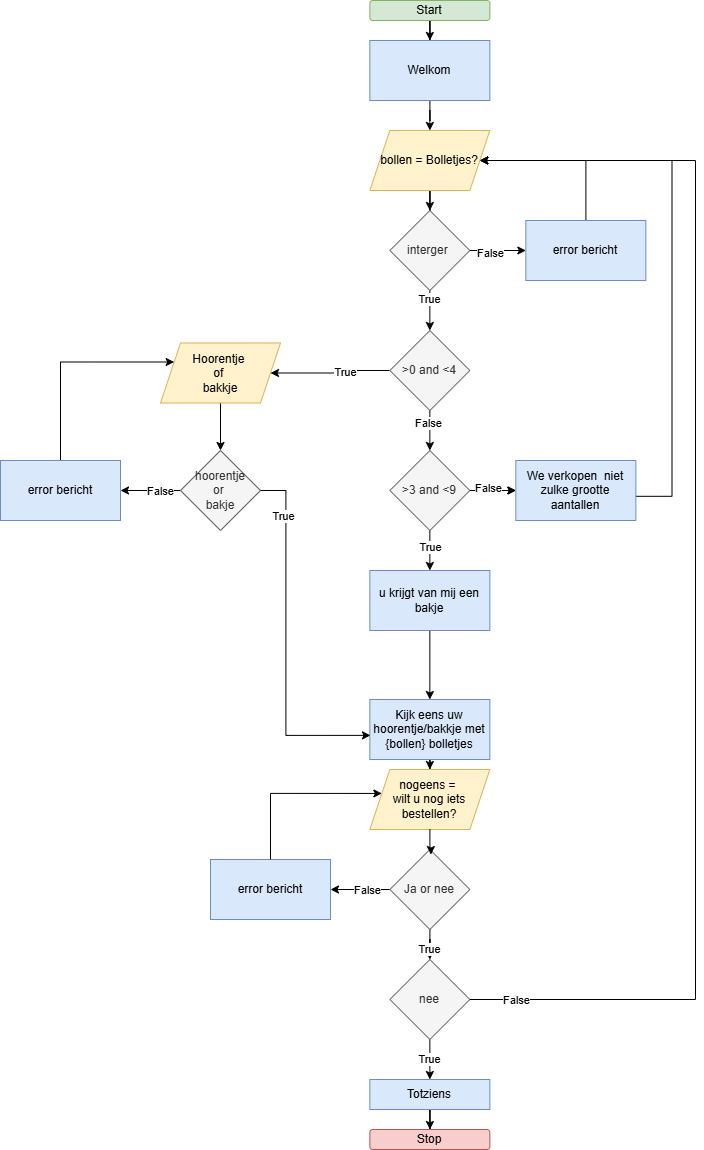

The diagram above was exported from draw.io. Its source (the exported page's mxGraphModel, read from the mxfile embedded in the PNG):
<mxGraphModel dx="854" dy="1697" grid="1" gridSize="10" guides="1" tooltips="1" connect="1" arrows="1" fold="1" page="1" pageScale="1" pageWidth="827" pageHeight="1169" math="0" shadow="0">
  <root>
    <mxCell id="0" />
    <mxCell id="1" parent="0" />
    <mxCell id="eo3QK__k3GWPTv8ARZlW-7" style="edgeStyle=orthogonalEdgeStyle;rounded=0;orthogonalLoop=1;jettySize=auto;html=1;entryX=0.5;entryY=0;entryDx=0;entryDy=0;" parent="1" source="eo3QK__k3GWPTv8ARZlW-1" target="eo3QK__k3GWPTv8ARZlW-3" edge="1">
      <mxGeometry relative="1" as="geometry" />
    </mxCell>
    <mxCell id="eo3QK__k3GWPTv8ARZlW-1" value="Start" style="rounded=1;whiteSpace=wrap;html=1;fillColor=#d5e8d4;strokeColor=#82b366;" parent="1" vertex="1">
      <mxGeometry x="379.35" y="-1169" width="120" height="20" as="geometry" />
    </mxCell>
    <mxCell id="eo3QK__k3GWPTv8ARZlW-6" style="edgeStyle=orthogonalEdgeStyle;rounded=0;orthogonalLoop=1;jettySize=auto;html=1;entryX=0.5;entryY=0;entryDx=0;entryDy=0;" parent="1" source="eo3QK__k3GWPTv8ARZlW-3" target="eo3QK__k3GWPTv8ARZlW-4" edge="1">
      <mxGeometry relative="1" as="geometry" />
    </mxCell>
    <mxCell id="eo3QK__k3GWPTv8ARZlW-3" value="Welkom" style="rounded=0;whiteSpace=wrap;html=1;fillColor=#dae8fc;strokeColor=#6c8ebf;" parent="1" vertex="1">
      <mxGeometry x="379.35" y="-1129" width="120" height="60" as="geometry" />
    </mxCell>
    <mxCell id="eo3QK__k3GWPTv8ARZlW-34" style="edgeStyle=orthogonalEdgeStyle;rounded=0;orthogonalLoop=1;jettySize=auto;html=1;entryX=0.5;entryY=0;entryDx=0;entryDy=0;" parent="1" source="eo3QK__k3GWPTv8ARZlW-4" target="eo3QK__k3GWPTv8ARZlW-35" edge="1">
      <mxGeometry relative="1" as="geometry">
        <mxPoint x="439.35" y="-939" as="targetPoint" />
      </mxGeometry>
    </mxCell>
    <mxCell id="eo3QK__k3GWPTv8ARZlW-4" value="bollen = Bolletjes?" style="shape=parallelogram;perimeter=parallelogramPerimeter;whiteSpace=wrap;html=1;fixedSize=1;fillColor=#fff2cc;strokeColor=#d6b656;" parent="1" vertex="1">
      <mxGeometry x="379.35" y="-1039" width="120" height="60" as="geometry" />
    </mxCell>
    <mxCell id="eo3QK__k3GWPTv8ARZlW-45" style="edgeStyle=orthogonalEdgeStyle;rounded=0;orthogonalLoop=1;jettySize=auto;html=1;entryX=0.5;entryY=0;entryDx=0;entryDy=0;" parent="1" source="eo3QK__k3GWPTv8ARZlW-8" target="eo3QK__k3GWPTv8ARZlW-17" edge="1">
      <mxGeometry relative="1" as="geometry" />
    </mxCell>
    <mxCell id="eo3QK__k3GWPTv8ARZlW-46" value="False" style="edgeLabel;html=1;align=center;verticalAlign=middle;resizable=0;points=[];" parent="eo3QK__k3GWPTv8ARZlW-45" connectable="0" vertex="1">
      <mxGeometry x="-0.3978" y="-2" relative="1" as="geometry">
        <mxPoint as="offset" />
      </mxGeometry>
    </mxCell>
    <mxCell id="hkf2WlqTkVyQ23t6FMIZ-10" style="edgeStyle=orthogonalEdgeStyle;rounded=0;orthogonalLoop=1;jettySize=auto;html=1;entryX=1;entryY=0.5;entryDx=0;entryDy=0;" parent="1" source="eo3QK__k3GWPTv8ARZlW-8" target="eo3QK__k3GWPTv8ARZlW-10" edge="1">
      <mxGeometry relative="1" as="geometry">
        <mxPoint x="355.35" y="-799" as="targetPoint" />
      </mxGeometry>
    </mxCell>
    <mxCell id="hkf2WlqTkVyQ23t6FMIZ-11" value="True" style="edgeLabel;html=1;align=center;verticalAlign=middle;resizable=0;points=[];" parent="hkf2WlqTkVyQ23t6FMIZ-10" vertex="1" connectable="0">
      <mxGeometry x="-0.2557" y="1" relative="1" as="geometry">
        <mxPoint as="offset" />
      </mxGeometry>
    </mxCell>
    <mxCell id="eo3QK__k3GWPTv8ARZlW-8" value="&amp;gt;0 and &amp;lt;4" style="rhombus;whiteSpace=wrap;html=1;fillColor=#f5f5f5;fontColor=#333333;strokeColor=#666666;" parent="1" vertex="1">
      <mxGeometry x="399.35" y="-839" width="80" height="80" as="geometry" />
    </mxCell>
    <mxCell id="eo3QK__k3GWPTv8ARZlW-48" style="edgeStyle=orthogonalEdgeStyle;rounded=0;orthogonalLoop=1;jettySize=auto;html=1;entryX=0.5;entryY=0;entryDx=0;entryDy=0;" parent="1" source="eo3QK__k3GWPTv8ARZlW-10" target="eo3QK__k3GWPTv8ARZlW-49" edge="1">
      <mxGeometry relative="1" as="geometry">
        <mxPoint x="230" y="-719.0000000000001" as="targetPoint" />
      </mxGeometry>
    </mxCell>
    <mxCell id="eo3QK__k3GWPTv8ARZlW-10" value="Hoorentje&amp;nbsp;&lt;div&gt;of&amp;nbsp;&lt;/div&gt;&lt;div&gt;bakkje&lt;/div&gt;" style="shape=parallelogram;perimeter=parallelogramPerimeter;whiteSpace=wrap;html=1;fixedSize=1;fillColor=#fff2cc;strokeColor=#d6b656;" parent="1" vertex="1">
      <mxGeometry x="170" y="-826.5" width="120" height="60" as="geometry" />
    </mxCell>
    <mxCell id="eo3QK__k3GWPTv8ARZlW-21" style="edgeStyle=orthogonalEdgeStyle;rounded=0;orthogonalLoop=1;jettySize=auto;html=1;entryX=0;entryY=0.5;entryDx=0;entryDy=0;" parent="1" source="eo3QK__k3GWPTv8ARZlW-17" target="eo3QK__k3GWPTv8ARZlW-20" edge="1">
      <mxGeometry relative="1" as="geometry">
        <mxPoint x="535.35" y="-679.0000000000001" as="targetPoint" />
      </mxGeometry>
    </mxCell>
    <mxCell id="eo3QK__k3GWPTv8ARZlW-23" value="" style="edgeStyle=orthogonalEdgeStyle;rounded=0;orthogonalLoop=1;jettySize=auto;html=1;" parent="1" source="eo3QK__k3GWPTv8ARZlW-17" target="eo3QK__k3GWPTv8ARZlW-20" edge="1">
      <mxGeometry relative="1" as="geometry" />
    </mxCell>
    <mxCell id="eo3QK__k3GWPTv8ARZlW-24" value="False" style="edgeLabel;html=1;align=center;verticalAlign=middle;resizable=0;points=[];" parent="eo3QK__k3GWPTv8ARZlW-23" connectable="0" vertex="1">
      <mxGeometry x="-0.2081" y="3" relative="1" as="geometry">
        <mxPoint as="offset" />
      </mxGeometry>
    </mxCell>
    <mxCell id="eo3QK__k3GWPTv8ARZlW-28" style="edgeStyle=orthogonalEdgeStyle;rounded=0;orthogonalLoop=1;jettySize=auto;html=1;" parent="1" source="eo3QK__k3GWPTv8ARZlW-17" target="eo3QK__k3GWPTv8ARZlW-26" edge="1">
      <mxGeometry relative="1" as="geometry" />
    </mxCell>
    <mxCell id="eo3QK__k3GWPTv8ARZlW-29" value="True" style="edgeLabel;html=1;align=center;verticalAlign=middle;resizable=0;points=[];" parent="eo3QK__k3GWPTv8ARZlW-28" connectable="0" vertex="1">
      <mxGeometry x="-0.2211" relative="1" as="geometry">
        <mxPoint as="offset" />
      </mxGeometry>
    </mxCell>
    <mxCell id="eo3QK__k3GWPTv8ARZlW-17" value="&amp;gt;3 and &amp;lt;9" style="rhombus;whiteSpace=wrap;html=1;fillColor=#f5f5f5;fontColor=#333333;strokeColor=#666666;" parent="1" vertex="1">
      <mxGeometry x="399.35" y="-719" width="80" height="80" as="geometry" />
    </mxCell>
    <mxCell id="eo3QK__k3GWPTv8ARZlW-47" style="edgeStyle=orthogonalEdgeStyle;rounded=0;orthogonalLoop=1;jettySize=auto;html=1;entryX=0.947;entryY=0.403;entryDx=0;entryDy=0;entryPerimeter=0;" parent="1" edge="1">
      <mxGeometry relative="1" as="geometry">
        <mxPoint x="489.16999999999996" y="-1009" as="targetPoint" />
        <mxPoint x="641.53" y="-673.18" as="sourcePoint" />
        <Array as="points">
          <mxPoint x="681.53" y="-673.18" />
          <mxPoint x="681.53" y="-1009.1800000000001" />
        </Array>
      </mxGeometry>
    </mxCell>
    <mxCell id="eo3QK__k3GWPTv8ARZlW-20" value="We verkopen&amp;nbsp; niet zulke grootte aantallen" style="rounded=0;whiteSpace=wrap;html=1;fillColor=#dae8fc;strokeColor=#6c8ebf;" parent="1" vertex="1">
      <mxGeometry x="525.35" y="-709" width="120" height="60" as="geometry" />
    </mxCell>
    <mxCell id="7GH--y6ZhoMZ9A8VzrJD-1" style="edgeStyle=orthogonalEdgeStyle;rounded=0;orthogonalLoop=1;jettySize=auto;html=1;entryX=0.5;entryY=0;entryDx=0;entryDy=0;" parent="1" source="eo3QK__k3GWPTv8ARZlW-26" target="eo3QK__k3GWPTv8ARZlW-63" edge="1">
      <mxGeometry relative="1" as="geometry">
        <mxPoint x="439.35" y="-500" as="targetPoint" />
      </mxGeometry>
    </mxCell>
    <mxCell id="eo3QK__k3GWPTv8ARZlW-26" value="u krijgt van mij een bakje" style="rounded=0;whiteSpace=wrap;html=1;fillColor=#dae8fc;strokeColor=#6c8ebf;" parent="1" vertex="1">
      <mxGeometry x="379.35" y="-599" width="120" height="60" as="geometry" />
    </mxCell>
    <mxCell id="eo3QK__k3GWPTv8ARZlW-36" style="edgeStyle=orthogonalEdgeStyle;rounded=0;orthogonalLoop=1;jettySize=auto;html=1;entryX=0.5;entryY=0;entryDx=0;entryDy=0;" parent="1" source="eo3QK__k3GWPTv8ARZlW-35" target="eo3QK__k3GWPTv8ARZlW-8" edge="1">
      <mxGeometry relative="1" as="geometry" />
    </mxCell>
    <mxCell id="eo3QK__k3GWPTv8ARZlW-37" value="True" style="edgeLabel;html=1;align=center;verticalAlign=middle;resizable=0;points=[];" parent="eo3QK__k3GWPTv8ARZlW-36" connectable="0" vertex="1">
      <mxGeometry x="-0.5968" y="-1" relative="1" as="geometry">
        <mxPoint as="offset" />
      </mxGeometry>
    </mxCell>
    <mxCell id="eo3QK__k3GWPTv8ARZlW-42" style="edgeStyle=orthogonalEdgeStyle;rounded=0;orthogonalLoop=1;jettySize=auto;html=1;" parent="1" source="eo3QK__k3GWPTv8ARZlW-35" target="eo3QK__k3GWPTv8ARZlW-41" edge="1">
      <mxGeometry relative="1" as="geometry" />
    </mxCell>
    <mxCell id="eo3QK__k3GWPTv8ARZlW-43" value="False" style="edgeLabel;html=1;align=center;verticalAlign=middle;resizable=0;points=[];" parent="eo3QK__k3GWPTv8ARZlW-42" connectable="0" vertex="1">
      <mxGeometry x="-0.2756" y="-2" relative="1" as="geometry">
        <mxPoint as="offset" />
      </mxGeometry>
    </mxCell>
    <mxCell id="eo3QK__k3GWPTv8ARZlW-35" value="interger&amp;nbsp;" style="rhombus;whiteSpace=wrap;html=1;fillColor=#f5f5f5;fontColor=#333333;strokeColor=#666666;" parent="1" vertex="1">
      <mxGeometry x="399.35" y="-959" width="80" height="80" as="geometry" />
    </mxCell>
    <mxCell id="eo3QK__k3GWPTv8ARZlW-44" style="edgeStyle=orthogonalEdgeStyle;rounded=0;orthogonalLoop=1;jettySize=auto;html=1;entryX=1;entryY=0.5;entryDx=0;entryDy=0;" parent="1" source="eo3QK__k3GWPTv8ARZlW-41" target="eo3QK__k3GWPTv8ARZlW-4" edge="1">
      <mxGeometry relative="1" as="geometry">
        <mxPoint x="595.35" y="-1029" as="targetPoint" />
        <Array as="points">
          <mxPoint x="595.35" y="-1009" />
        </Array>
      </mxGeometry>
    </mxCell>
    <mxCell id="eo3QK__k3GWPTv8ARZlW-41" value="error bericht" style="rounded=0;whiteSpace=wrap;html=1;fillColor=#dae8fc;strokeColor=#6c8ebf;" parent="1" vertex="1">
      <mxGeometry x="535.35" y="-949" width="120" height="60" as="geometry" />
    </mxCell>
    <mxCell id="eo3QK__k3GWPTv8ARZlW-51" style="edgeStyle=orthogonalEdgeStyle;rounded=0;orthogonalLoop=1;jettySize=auto;html=1;entryX=1;entryY=0.5;entryDx=0;entryDy=0;" parent="1" source="eo3QK__k3GWPTv8ARZlW-49" target="eo3QK__k3GWPTv8ARZlW-54" edge="1">
      <mxGeometry relative="1" as="geometry">
        <mxPoint x="130.0000000000001" y="-679.0000000000001" as="targetPoint" />
      </mxGeometry>
    </mxCell>
    <mxCell id="eo3QK__k3GWPTv8ARZlW-52" value="False" style="edgeLabel;html=1;align=center;verticalAlign=middle;resizable=0;points=[];" parent="eo3QK__k3GWPTv8ARZlW-51" connectable="0" vertex="1">
      <mxGeometry x="-0.2874" relative="1" as="geometry">
        <mxPoint as="offset" />
      </mxGeometry>
    </mxCell>
    <mxCell id="eo3QK__k3GWPTv8ARZlW-49" value="hoorentje&lt;div&gt;or&amp;nbsp;&lt;/div&gt;&lt;div&gt;bakje&lt;/div&gt;" style="rhombus;whiteSpace=wrap;html=1;fillColor=#f5f5f5;fontColor=#333333;strokeColor=#666666;" parent="1" vertex="1">
      <mxGeometry x="190" y="-719" width="80" height="80" as="geometry" />
    </mxCell>
    <mxCell id="hkf2WlqTkVyQ23t6FMIZ-13" style="edgeStyle=orthogonalEdgeStyle;rounded=0;orthogonalLoop=1;jettySize=auto;html=1;exitX=0.5;exitY=0;exitDx=0;exitDy=0;" parent="1" source="eo3QK__k3GWPTv8ARZlW-54" target="eo3QK__k3GWPTv8ARZlW-10" edge="1">
      <mxGeometry relative="1" as="geometry">
        <Array as="points">
          <mxPoint x="70" y="-807.5" />
        </Array>
      </mxGeometry>
    </mxCell>
    <mxCell id="eo3QK__k3GWPTv8ARZlW-54" value="error bericht" style="rounded=0;whiteSpace=wrap;html=1;fillColor=#dae8fc;strokeColor=#6c8ebf;" parent="1" vertex="1">
      <mxGeometry x="10.00000000000002" y="-709" width="120" height="60" as="geometry" />
    </mxCell>
    <mxCell id="eo3QK__k3GWPTv8ARZlW-69" style="edgeStyle=orthogonalEdgeStyle;rounded=0;orthogonalLoop=1;jettySize=auto;html=1;entryX=0.5;entryY=0;entryDx=0;entryDy=0;" parent="1" source="eo3QK__k3GWPTv8ARZlW-63" target="eo3QK__k3GWPTv8ARZlW-68" edge="1">
      <mxGeometry relative="1" as="geometry">
        <mxPoint x="433.6800000000002" y="-490" as="targetPoint" />
      </mxGeometry>
    </mxCell>
    <mxCell id="eo3QK__k3GWPTv8ARZlW-63" value="Kijk eens uw hoorentje/bakkje met {bollen} bolletjes" style="rounded=0;whiteSpace=wrap;html=1;fillColor=#dae8fc;strokeColor=#6c8ebf;" parent="1" vertex="1">
      <mxGeometry x="379.35" y="-470" width="120" height="60" as="geometry" />
    </mxCell>
    <mxCell id="eo3QK__k3GWPTv8ARZlW-66" style="edgeStyle=orthogonalEdgeStyle;rounded=0;orthogonalLoop=1;jettySize=auto;html=1;entryX=0.005;entryY=0.598;entryDx=0;entryDy=0;entryPerimeter=0;" parent="1" source="eo3QK__k3GWPTv8ARZlW-49" target="eo3QK__k3GWPTv8ARZlW-63" edge="1">
      <mxGeometry relative="1" as="geometry">
        <Array as="points">
          <mxPoint x="295.35" y="-679" />
          <mxPoint x="295.35" y="-434" />
        </Array>
      </mxGeometry>
    </mxCell>
    <mxCell id="eo3QK__k3GWPTv8ARZlW-67" value="True" style="edgeLabel;html=1;align=center;verticalAlign=middle;resizable=0;points=[];" parent="eo3QK__k3GWPTv8ARZlW-66" connectable="0" vertex="1">
      <mxGeometry x="-0.7114" y="-3" relative="1" as="geometry">
        <mxPoint as="offset" />
      </mxGeometry>
    </mxCell>
    <mxCell id="eo3QK__k3GWPTv8ARZlW-68" value="nogeens =&amp;nbsp;&lt;div&gt;wilt u nog iets bestellen?&lt;/div&gt;" style="shape=parallelogram;perimeter=parallelogramPerimeter;whiteSpace=wrap;html=1;fixedSize=1;fillColor=#fff2cc;strokeColor=#d6b656;" parent="1" vertex="1">
      <mxGeometry x="379.35" y="-400" width="120" height="60" as="geometry" />
    </mxCell>
    <mxCell id="eo3QK__k3GWPTv8ARZlW-72" style="edgeStyle=orthogonalEdgeStyle;rounded=0;orthogonalLoop=1;jettySize=auto;html=1;entryX=1;entryY=0.5;entryDx=0;entryDy=0;" parent="1" source="eo3QK__k3GWPTv8ARZlW-70" target="eo3QK__k3GWPTv8ARZlW-73" edge="1">
      <mxGeometry relative="1" as="geometry">
        <mxPoint x="329.68000000000006" y="-220" as="targetPoint" />
      </mxGeometry>
    </mxCell>
    <mxCell id="eo3QK__k3GWPTv8ARZlW-74" value="False" style="edgeLabel;html=1;align=center;verticalAlign=middle;resizable=0;points=[];" parent="eo3QK__k3GWPTv8ARZlW-72" connectable="0" vertex="1">
      <mxGeometry x="0.0959" y="1" relative="1" as="geometry">
        <mxPoint x="10" y="-1" as="offset" />
      </mxGeometry>
    </mxCell>
    <mxCell id="eo3QK__k3GWPTv8ARZlW-76" style="edgeStyle=orthogonalEdgeStyle;rounded=0;orthogonalLoop=1;jettySize=auto;html=1;entryX=0.5;entryY=0;entryDx=0;entryDy=0;" parent="1" source="eo3QK__k3GWPTv8ARZlW-70" target="eo3QK__k3GWPTv8ARZlW-78" edge="1">
      <mxGeometry relative="1" as="geometry">
        <mxPoint x="433.68000000000006" y="-140" as="targetPoint" />
      </mxGeometry>
    </mxCell>
    <mxCell id="eo3QK__k3GWPTv8ARZlW-77" value="True" style="edgeLabel;html=1;align=center;verticalAlign=middle;resizable=0;points=[];" parent="eo3QK__k3GWPTv8ARZlW-76" connectable="0" vertex="1">
      <mxGeometry x="-0.1629" y="1" relative="1" as="geometry">
        <mxPoint as="offset" />
      </mxGeometry>
    </mxCell>
    <mxCell id="eo3QK__k3GWPTv8ARZlW-70" value="Ja or nee" style="rhombus;whiteSpace=wrap;html=1;fillColor=#f5f5f5;fontColor=#333333;strokeColor=#666666;" parent="1" vertex="1">
      <mxGeometry x="399.3500000000001" y="-320" width="80" height="80" as="geometry" />
    </mxCell>
    <mxCell id="eo3QK__k3GWPTv8ARZlW-71" style="edgeStyle=orthogonalEdgeStyle;rounded=0;orthogonalLoop=1;jettySize=auto;html=1;entryX=0.513;entryY=0.063;entryDx=0;entryDy=0;entryPerimeter=0;" parent="1" source="eo3QK__k3GWPTv8ARZlW-68" target="eo3QK__k3GWPTv8ARZlW-70" edge="1">
      <mxGeometry relative="1" as="geometry" />
    </mxCell>
    <mxCell id="eo3QK__k3GWPTv8ARZlW-73" value="error bericht" style="rounded=0;whiteSpace=wrap;html=1;fillColor=#dae8fc;strokeColor=#6c8ebf;" parent="1" vertex="1">
      <mxGeometry x="220.00000000000003" y="-310" width="120" height="60" as="geometry" />
    </mxCell>
    <mxCell id="eo3QK__k3GWPTv8ARZlW-75" style="edgeStyle=orthogonalEdgeStyle;rounded=0;orthogonalLoop=1;jettySize=auto;html=1;entryX=0.1;entryY=0.399;entryDx=0;entryDy=0;entryPerimeter=0;" parent="1" source="eo3QK__k3GWPTv8ARZlW-73" target="eo3QK__k3GWPTv8ARZlW-68" edge="1">
      <mxGeometry relative="1" as="geometry">
        <Array as="points">
          <mxPoint x="280" y="-376" />
        </Array>
      </mxGeometry>
    </mxCell>
    <mxCell id="eo3QK__k3GWPTv8ARZlW-81" style="edgeStyle=orthogonalEdgeStyle;rounded=0;orthogonalLoop=1;jettySize=auto;html=1;entryX=0.5;entryY=0;entryDx=0;entryDy=0;" parent="1" source="eo3QK__k3GWPTv8ARZlW-78" target="eo3QK__k3GWPTv8ARZlW-83" edge="1">
      <mxGeometry relative="1" as="geometry">
        <mxPoint x="433.6800000000002" y="-20" as="targetPoint" />
      </mxGeometry>
    </mxCell>
    <mxCell id="eo3QK__k3GWPTv8ARZlW-82" value="True" style="edgeLabel;html=1;align=center;verticalAlign=middle;resizable=0;points=[];" parent="eo3QK__k3GWPTv8ARZlW-81" connectable="0" vertex="1">
      <mxGeometry x="-0.0459" y="-1" relative="1" as="geometry">
        <mxPoint as="offset" />
      </mxGeometry>
    </mxCell>
    <mxCell id="eo3QK__k3GWPTv8ARZlW-87" style="edgeStyle=orthogonalEdgeStyle;rounded=0;orthogonalLoop=1;jettySize=auto;html=1;entryX=1;entryY=0.5;entryDx=0;entryDy=0;" parent="1" source="eo3QK__k3GWPTv8ARZlW-78" target="eo3QK__k3GWPTv8ARZlW-4" edge="1">
      <mxGeometry relative="1" as="geometry">
        <mxPoint x="745.35" y="-1020" as="targetPoint" />
        <Array as="points">
          <mxPoint x="705" y="-170" />
          <mxPoint x="705" y="-1009" />
        </Array>
      </mxGeometry>
    </mxCell>
    <mxCell id="eo3QK__k3GWPTv8ARZlW-88" value="False" style="edgeLabel;html=1;align=center;verticalAlign=middle;resizable=0;points=[];" parent="eo3QK__k3GWPTv8ARZlW-87" connectable="0" vertex="1">
      <mxGeometry x="-0.9275" relative="1" as="geometry">
        <mxPoint as="offset" />
      </mxGeometry>
    </mxCell>
    <mxCell id="eo3QK__k3GWPTv8ARZlW-78" value="nee" style="rhombus;whiteSpace=wrap;html=1;fillColor=#f5f5f5;fontColor=#333333;strokeColor=#666666;" parent="1" vertex="1">
      <mxGeometry x="399.3500000000001" y="-210" width="80" height="80" as="geometry" />
    </mxCell>
    <mxCell id="eo3QK__k3GWPTv8ARZlW-86" style="edgeStyle=orthogonalEdgeStyle;rounded=0;orthogonalLoop=1;jettySize=auto;html=1;" parent="1" source="eo3QK__k3GWPTv8ARZlW-83" target="eo3QK__k3GWPTv8ARZlW-85" edge="1">
      <mxGeometry relative="1" as="geometry" />
    </mxCell>
    <mxCell id="eo3QK__k3GWPTv8ARZlW-83" value="Totziens" style="rounded=0;whiteSpace=wrap;html=1;fillColor=#dae8fc;strokeColor=#6c8ebf;" parent="1" vertex="1">
      <mxGeometry x="379.3500000000001" y="-90" width="120" height="30" as="geometry" />
    </mxCell>
    <mxCell id="eo3QK__k3GWPTv8ARZlW-85" value="Stop" style="rounded=1;whiteSpace=wrap;html=1;fillColor=#f8cecc;strokeColor=#b85450;" parent="1" vertex="1">
      <mxGeometry x="379.3500000000001" y="-40" width="120" height="20" as="geometry" />
    </mxCell>
  </root>
</mxGraphModel>